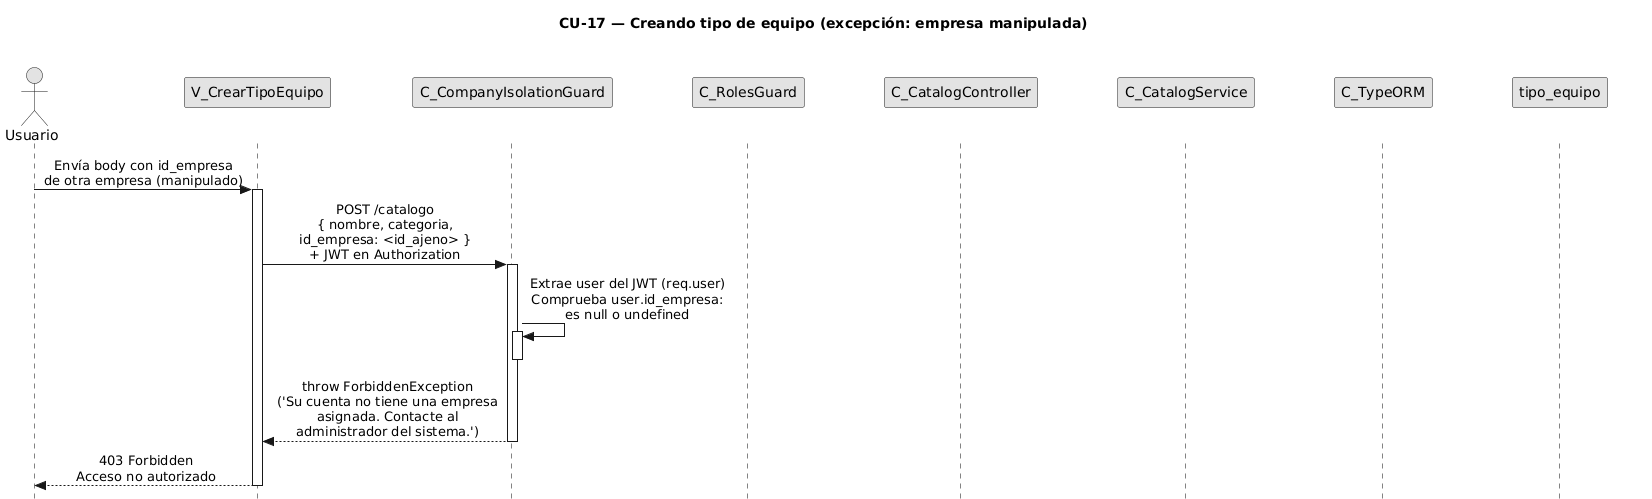

The diagram above was rendered by PlantUML. Its source (embedded in the PNG):
@startuml CU17-exc-empresa-manipulada
title CU-17 — Creando tipo de equipo (excepción: empresa manipulada)

skinparam style strictuml
skinparam monochrome true
skinparam shadowing false
skinparam sequenceMessageAlign center
<style>
sequenceDiagram {
  participant {
    Margin 35
  }
  actor {
    Margin 15
  }
}
</style>
skinparam sequence {
  MessageAlign center
  LifeLineBorderColor black
}
hide footbox

actor "Usuario" as user
participant "V_CrearTipoEquipo" as view
participant "C_CompanyIsolationGuard" as guard
participant "C_RolesGuard" as roles
participant "C_CatalogController" as ctrl
participant "C_CatalogService" as svc
participant "C_TypeORM" as orm
participant "tipo_equipo" as tent

user -> view : Envía body con id_empresa\nde otra empresa (manipulado)
activate view

view -> guard : POST /catalogo\n{ nombre, categoria,\nid_empresa: <id_ajeno> }\n+ JWT en Authorization
activate guard

guard -> guard : Extrae user del JWT (req.user)\nComprueba user.id_empresa:\nes null o undefined
activate guard
deactivate guard

guard --> view : throw ForbiddenException\n('Su cuenta no tiene una empresa\nasignada. Contacte al\nadministrador del sistema.')
deactivate guard

view --> user : 403 Forbidden\nAcceso no autorizado
deactivate view

@enduml